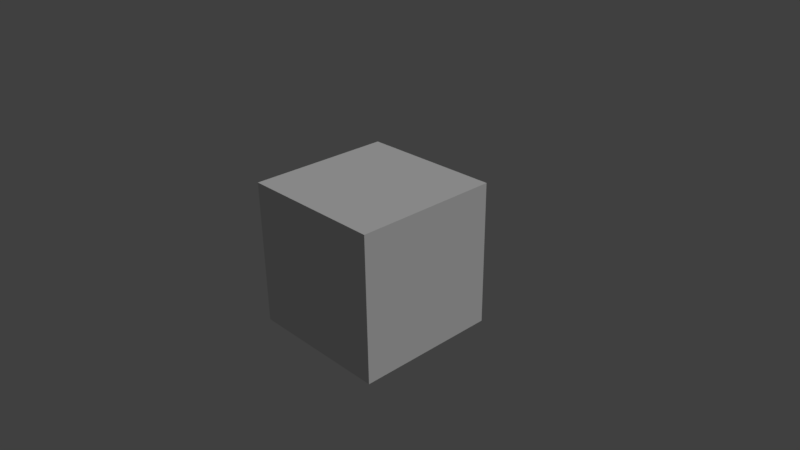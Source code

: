 # Source: bge_7_3_states.blend  (saved by Blender 2.77.0; exported with 4.5.12 LTS)
import bpy
from mathutils import Matrix  # noqa: F401  (used for matrix-valued properties, if any)

bpy.ops.wm.read_factory_settings(use_empty=True)
scene = bpy.context.scene
scene.name = 'Scene'

# ---- collections
col_collection_1 = bpy.data.collections.new('Collection 1'); scene.collection.children.link(col_collection_1)

# ---- materials (node trees are filled in below, after node groups)
mat_material = bpy.data.materials.new('Material')
mat_material.alpha_threshold = 0.0
mat_material.use_transparent_shadow = False
mat_material.roughness = 0.5
mat_material.line_color = (0.0, 0.0, 0.0, 1.0)

# ---- material node trees

# ---- world
world_world = bpy.data.worlds.new('World'); scene.world = world_world
world_world.color = (0.05088, 0.05088, 0.05088)
world_world.use_sun_shadow = False
world_world.sun_shadow_jitter_overblur = 0.0
world_world.cycles.sampling_method = 'MANUAL'

# ---- cameras
cam_camera = bpy.data.cameras.new('Camera')
cam_camera.clip_end = 100.0
cam_camera.lens = 35.0
cam_camera.sensor_width = 32.0
cam_camera.sensor_height = 18.0
cam_camera.ortho_scale = 7.314
cam_camera.dof.focus_distance = 0.0
cam_camera.dof.aperture_fstop = 128.0

# ---- lights
light_lamp = bpy.data.lights.new('Lamp', 'SUN')
light_lamp.transmission_factor = 0.0
light_lamp.cutoff_distance = 30.0
light_lamp.angle = 0.1993
light_lamp.energy = 1.0
light_lamp.shadow_buffer_clip_start = 1.001
light_lamp.shadow_soft_size = 0.1
light_lamp.shadow_cascade_max_distance = 1000.0

# ---- meshes
me_cube = bpy.data.meshes.new('Cube')
me_cube.from_pydata([(1.0, 1.0, -1.0), (1.0, -1.0, -1.0), (-1.0, -1.0, -1.0), (-1.0, 1.0, -1.0), (1.0, 1.0, 1.0), (1.0, -1.0, 1.0), (-1.0, -1.0, 1.0), (-1.0, 1.0, 1.0)], [], [(0, 1, 2, 3), (4, 7, 6, 5), (0, 4, 5, 1), (1, 5, 6, 2), (2, 6, 7, 3), (4, 0, 3, 7)])
me_cube.materials.append(mat_material)
me_cube.use_remesh_preserve_volume = False
me_cube.use_remesh_preserve_attributes = False
me_cube.use_mirror_vertex_groups = False
me_cube.update()

# ---- objects
ob_cube = bpy.data.objects.new('Cube', me_cube)
ob_lamp = bpy.data.objects.new('Lamp', light_lamp)
ob_camera = bpy.data.objects.new('Camera', cam_camera)

# ---- transforms, parenting, visibility, modifiers, constraints
ob_cube.location = (0.0, 0.0, 0.0)
ob_cube.lock_rotations_4d = False
ob_cube.empty_display_type = 'ARROWS'
ob_cube.lineart.crease_threshold = 0.0
ob_lamp.location = (4.076, 1.005, 5.904)
ob_lamp.rotation_euler = (0.6503, 0.05522, 1.866)
ob_lamp.lock_rotations_4d = False
ob_lamp.empty_display_type = 'ARROWS'
ob_lamp.color = (0.0, 0.0, 0.0, 0.0)
ob_lamp.lineart.crease_threshold = 0.0
ob_camera.location = (7.481, -6.508, 5.344)
ob_camera.rotation_euler = (1.109, 0.01082, 0.8149)
ob_camera.lock_rotations_4d = False
ob_camera.empty_display_type = 'ARROWS'
ob_camera.color = (0.0, 0.0, 0.0, 0.0)
ob_camera.display_type = 'WIRE'
ob_camera.lineart.crease_threshold = 0.0

# ---- collection membership
col_collection_1.objects.link(ob_cube)
col_collection_1.objects.link(ob_lamp)
col_collection_1.objects.link(ob_camera)

# ---- scene / render settings (as saved in the file)
scene.camera = ob_camera
scene.frame_start = 1; scene.frame_end = 250; scene.frame_set(1)
scene.render.engine = 'BLENDER_EEVEE_NEXT'
scene.render.resolution_percentage = 50
scene.render.dither_intensity = 0.0
scene.cycles.use_denoising = False
scene.cycles.samples = 128
scene.cycles.sampling_pattern = 'TABULATED_SOBOL'
scene.cycles.light_sampling_threshold = 0.0
scene.cycles.use_adaptive_sampling = False
scene.cycles.use_light_tree = False
scene.cycles.blur_glossy = 0.0
scene.cycles.sample_clamp_indirect = 0.0
scene.view_settings.view_transform = 'Standard'
bpy.context.view_layer.update()
